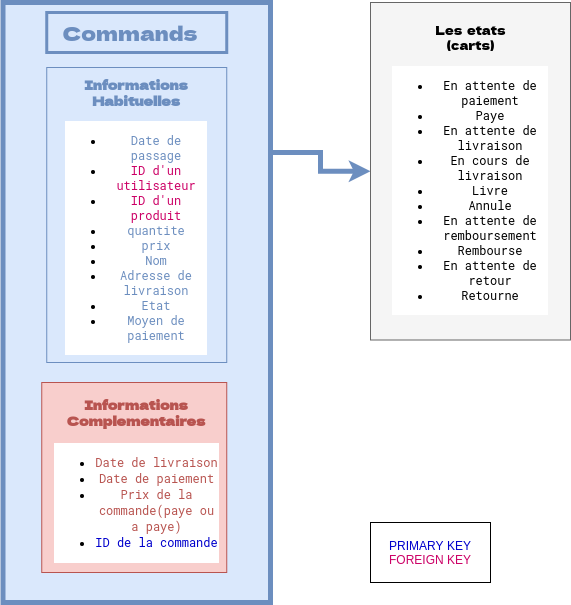

The diagram above was exported from draw.io. Its source (the exported page's mxGraphModel, read from the mxfile embedded in the PNG):
<mxGraphModel dx="1336" dy="802" grid="1" gridSize="10" guides="1" tooltips="1" connect="1" arrows="1" fold="1" page="1" pageScale="1" pageWidth="1100" pageHeight="850" math="0" shadow="0">
  <root>
    <mxCell id="0" />
    <mxCell id="1" parent="0" />
    <mxCell id="X4J4hzOgux064_Ukr4iO-1" style="edgeStyle=orthogonalEdgeStyle;rounded=0;orthogonalLoop=1;jettySize=auto;html=1;exitX=1;exitY=0.25;exitDx=0;exitDy=0;entryX=0;entryY=0.5;entryDx=0;entryDy=0;strokeWidth=5;strokeColor=#6C8EBF;" parent="1" source="7s-gjidMPtumKi6xaApG-12" target="7s-gjidMPtumKi6xaApG-34" edge="1">
      <mxGeometry relative="1" as="geometry" />
    </mxCell>
    <mxCell id="7s-gjidMPtumKi6xaApG-12" value="" style="rounded=0;whiteSpace=wrap;html=1;strokeWidth=5;fillColor=#dae8fc;strokeColor=#6c8ebf;" parent="1" vertex="1">
      <mxGeometry x="32.5" y="80" width="267.5" height="600" as="geometry" />
    </mxCell>
    <mxCell id="7s-gjidMPtumKi6xaApG-13" value="" style="rounded=0;whiteSpace=wrap;html=1;strokeWidth=3;fillColor=#dae8fc;strokeColor=#6c8ebf;" parent="1" vertex="1">
      <mxGeometry x="76.25" y="90" width="180" height="40" as="geometry" />
    </mxCell>
    <mxCell id="7s-gjidMPtumKi6xaApG-14" value="" style="rounded=0;whiteSpace=wrap;html=1;strokeWidth=1;fillColor=#dae8fc;strokeColor=#6c8ebf;" parent="1" vertex="1">
      <mxGeometry x="76.25" y="145" width="180" height="295" as="geometry" />
    </mxCell>
    <mxCell id="7s-gjidMPtumKi6xaApG-15" value="&lt;h1 style=&quot;font-size: 13px&quot;&gt;&lt;font style=&quot;font-size: 13px&quot; face=&quot;Dela Gothic One&quot; data-font-src=&quot;https://fonts.googleapis.com/css?family=Dela+Gothic+One&quot; color=&quot;#6c8ebf&quot;&gt;Informations Habituelles&lt;/font&gt;&lt;/h1&gt;" style="text;html=1;strokeColor=none;fillColor=none;align=center;verticalAlign=middle;whiteSpace=wrap;rounded=0;" parent="1" vertex="1">
      <mxGeometry x="101.25" y="160" width="130" height="20" as="geometry" />
    </mxCell>
    <mxCell id="7s-gjidMPtumKi6xaApG-17" value="&lt;ul&gt;&lt;li&gt;&lt;font color=&quot;#6c8ebf&quot; face=&quot;Roboto Mono&quot; data-font-src=&quot;https://fonts.googleapis.com/css?family=Roboto+Mono&quot;&gt;Date de passage&lt;/font&gt;&lt;/li&gt;&lt;li&gt;&lt;font face=&quot;Roboto Mono&quot; color=&quot;#cc0066&quot;&gt;ID d'un utilisateur&lt;/font&gt;&lt;/li&gt;&lt;li&gt;&lt;font face=&quot;Roboto Mono&quot; color=&quot;#cc0066&quot;&gt;ID d'un produit&lt;/font&gt;&lt;/li&gt;&lt;li&gt;&lt;font color=&quot;#6c8ebf&quot; face=&quot;Roboto Mono&quot;&gt;quantite&lt;/font&gt;&lt;/li&gt;&lt;li&gt;&lt;font color=&quot;#6c8ebf&quot; face=&quot;Roboto Mono&quot;&gt;prix&lt;/font&gt;&lt;/li&gt;&lt;li&gt;&lt;font color=&quot;#6c8ebf&quot; face=&quot;Roboto Mono&quot;&gt;Nom&lt;/font&gt;&lt;/li&gt;&lt;li&gt;&lt;font color=&quot;#6c8ebf&quot; face=&quot;Roboto Mono&quot;&gt;Adresse de livraison&lt;/font&gt;&lt;/li&gt;&lt;li&gt;&lt;font color=&quot;#6c8ebf&quot; face=&quot;Roboto Mono&quot;&gt;Etat&lt;/font&gt;&lt;/li&gt;&lt;li&gt;&lt;font color=&quot;#6c8ebf&quot; face=&quot;Roboto Mono&quot;&gt;Moyen de paiement&lt;/font&gt;&lt;/li&gt;&lt;/ul&gt;" style="text;html=1;strokeColor=none;fillColor=none;align=center;verticalAlign=middle;whiteSpace=wrap;rounded=0;labelBackgroundColor=#ffffff;labelBorderColor=none;spacing=0;" parent="1" vertex="1">
      <mxGeometry x="96.25" y="220" width="140" height="190" as="geometry" />
    </mxCell>
    <mxCell id="7s-gjidMPtumKi6xaApG-18" value="" style="rounded=0;whiteSpace=wrap;html=1;strokeWidth=1;fillColor=#f8cecc;strokeColor=#b85450;" parent="1" vertex="1">
      <mxGeometry x="71.25" y="460" width="185" height="190" as="geometry" />
    </mxCell>
    <mxCell id="7s-gjidMPtumKi6xaApG-19" value="&lt;h1 style=&quot;font-size: 13px&quot;&gt;&lt;font style=&quot;font-size: 13px&quot; face=&quot;Dela Gothic One&quot; data-font-src=&quot;https://fonts.googleapis.com/css?family=Dela+Gothic+One&quot; color=&quot;#b85450&quot;&gt;Informations Complementaires&lt;/font&gt;&lt;/h1&gt;" style="text;html=1;strokeColor=none;fillColor=none;align=center;verticalAlign=middle;whiteSpace=wrap;rounded=0;" parent="1" vertex="1">
      <mxGeometry x="101.25" y="480" width="130" height="20" as="geometry" />
    </mxCell>
    <mxCell id="7s-gjidMPtumKi6xaApG-20" value="&lt;ul style=&quot;line-height: 130%&quot;&gt;&lt;li&gt;&lt;font color=&quot;#b85450&quot; face=&quot;roboto mono&quot;&gt;Date de livraison&lt;/font&gt;&lt;/li&gt;&lt;li&gt;&lt;span style=&quot;color: rgb(184 , 84 , 80) ; font-family: &amp;#34;roboto mono&amp;#34;&quot;&gt;Date de paiement&lt;/span&gt;&lt;br&gt;&lt;/li&gt;&lt;li&gt;&lt;span style=&quot;color: rgb(184 , 84 , 80) ; font-family: &amp;#34;roboto mono&amp;#34;&quot;&gt;Prix de la commande(paye ou a paye)&lt;/span&gt;&lt;/li&gt;&lt;li&gt;&lt;span style=&quot;font-family: &amp;#34;roboto mono&amp;#34;&quot;&gt;&lt;font color=&quot;#0000cc&quot;&gt;ID de la commande&lt;/font&gt;&lt;/span&gt;&lt;/li&gt;&lt;/ul&gt;" style="text;html=1;strokeColor=none;fillColor=none;align=center;verticalAlign=middle;whiteSpace=wrap;rounded=0;labelBackgroundColor=#ffffff;labelBorderColor=none;spacing=1;allowArrows=1;" parent="1" vertex="1">
      <mxGeometry x="83.75" y="528.75" width="165" height="102.5" as="geometry" />
    </mxCell>
    <mxCell id="7s-gjidMPtumKi6xaApG-21" value="&lt;font face=&quot;Dela Gothic One&quot; data-font-src=&quot;https://fonts.googleapis.com/css?family=Dela+Gothic+One&quot; style=&quot;font-size: 20px&quot; color=&quot;#6c8ebf&quot;&gt;Commands&lt;/font&gt;" style="text;html=1;strokeColor=none;fillColor=none;align=center;verticalAlign=middle;whiteSpace=wrap;rounded=0;" parent="1" vertex="1">
      <mxGeometry x="140" y="100" width="40" height="20" as="geometry" />
    </mxCell>
    <mxCell id="7s-gjidMPtumKi6xaApG-34" value="" style="rounded=0;whiteSpace=wrap;html=1;fillColor=#f5f5f5;strokeColor=#666666;fontColor=#333333;" parent="1" vertex="1">
      <mxGeometry x="400" y="80" width="200" height="337.5" as="geometry" />
    </mxCell>
    <mxCell id="7s-gjidMPtumKi6xaApG-35" value="&lt;font face=&quot;Dela Gothic One&quot; data-font-src=&quot;https://fonts.googleapis.com/css?family=Dela+Gothic+One&quot;&gt;Les&amp;nbsp; etats&lt;br&gt;(carts)&lt;br&gt;&lt;/font&gt;" style="text;html=1;strokeColor=none;fillColor=none;align=center;verticalAlign=middle;whiteSpace=wrap;rounded=0;" parent="1" vertex="1">
      <mxGeometry x="452.5" y="105" width="95" height="20" as="geometry" />
    </mxCell>
    <mxCell id="7s-gjidMPtumKi6xaApG-36" value="&lt;ul&gt;&lt;li&gt;&lt;font face=&quot;Roboto Mono&quot; data-font-src=&quot;https://fonts.googleapis.com/css?family=Roboto+Mono&quot;&gt;En attente de paiement&lt;/font&gt;&lt;/li&gt;&lt;li&gt;&lt;font face=&quot;Roboto Mono&quot; data-font-src=&quot;https://fonts.googleapis.com/css?family=Roboto+Mono&quot;&gt;Paye&lt;/font&gt;&lt;/li&gt;&lt;li&gt;&lt;font face=&quot;Roboto Mono&quot; data-font-src=&quot;https://fonts.googleapis.com/css?family=Roboto+Mono&quot;&gt;En attente de livraison&lt;/font&gt;&lt;/li&gt;&lt;li&gt;&lt;font face=&quot;Roboto Mono&quot; data-font-src=&quot;https://fonts.googleapis.com/css?family=Roboto+Mono&quot;&gt;En cours de livraison&lt;/font&gt;&lt;/li&gt;&lt;li&gt;&lt;font face=&quot;Roboto Mono&quot; data-font-src=&quot;https://fonts.googleapis.com/css?family=Roboto+Mono&quot;&gt;Livre&lt;/font&gt;&lt;/li&gt;&lt;li&gt;&lt;font face=&quot;Roboto Mono&quot; data-font-src=&quot;https://fonts.googleapis.com/css?family=Roboto+Mono&quot;&gt;Annule&lt;/font&gt;&lt;/li&gt;&lt;li&gt;&lt;font face=&quot;Roboto Mono&quot; data-font-src=&quot;https://fonts.googleapis.com/css?family=Roboto+Mono&quot;&gt;En attente de remboursement&lt;/font&gt;&lt;/li&gt;&lt;li&gt;&lt;font face=&quot;Roboto Mono&quot; data-font-src=&quot;https://fonts.googleapis.com/css?family=Roboto+Mono&quot;&gt;Rembourse&lt;/font&gt;&lt;/li&gt;&lt;li&gt;&lt;font face=&quot;Roboto Mono&quot;&gt;En attente de retour&lt;/font&gt;&lt;/li&gt;&lt;li&gt;&lt;font face=&quot;Roboto Mono&quot;&gt;Retourne&lt;/font&gt;&lt;/li&gt;&lt;/ul&gt;" style="text;html=1;strokeColor=none;fillColor=none;align=center;verticalAlign=middle;whiteSpace=wrap;rounded=0;labelBackgroundColor=#ffffff;" parent="1" vertex="1">
      <mxGeometry x="421.25" y="147.5" width="157.5" height="240" as="geometry" />
    </mxCell>
    <mxCell id="X4J4hzOgux064_Ukr4iO-2" value="&lt;font color=&quot;#0000cc&quot;&gt;PRIMARY KEY&lt;br&gt;&lt;/font&gt;&lt;font color=&quot;#cc0066&quot;&gt;FOREIGN KEY&lt;/font&gt;" style="rounded=0;whiteSpace=wrap;html=1;" parent="1" vertex="1">
      <mxGeometry x="400" y="600" width="120" height="60" as="geometry" />
    </mxCell>
  </root>
</mxGraphModel>